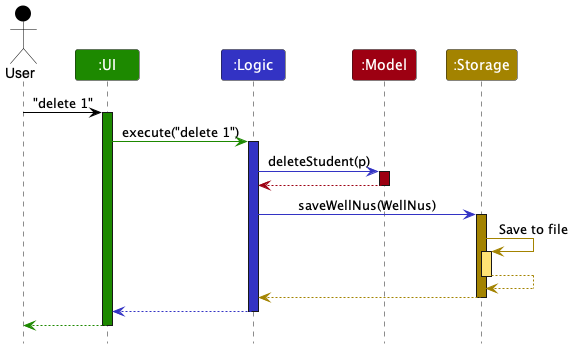

The diagram above was rendered by PlantUML. Its source (embedded in the PNG):
@startuml
!include style.puml
skinparam ArrowFontStyle plain

Actor User as user USER_COLOR
Participant ":UI" as ui UI_COLOR
Participant ":Logic" as logic LOGIC_COLOR
Participant ":Model" as model MODEL_COLOR
Participant ":Storage" as storage STORAGE_COLOR

user -[USER_COLOR]> ui : "delete 1"
activate ui UI_COLOR

ui -[UI_COLOR]> logic : execute("delete 1")
activate logic LOGIC_COLOR

logic -[LOGIC_COLOR]> model : deleteStudent(p)
activate model MODEL_COLOR

model -[MODEL_COLOR]-> logic
deactivate model

logic -[LOGIC_COLOR]> storage : saveWellNus(WellNus)
activate storage STORAGE_COLOR

storage -[STORAGE_COLOR]> storage : Save to file
activate storage STORAGE_COLOR_T1
storage --[STORAGE_COLOR]> storage
deactivate storage

storage --[STORAGE_COLOR]> logic
deactivate storage

logic --[LOGIC_COLOR]> ui
deactivate logic

ui--[UI_COLOR]> user
deactivate ui
@enduml